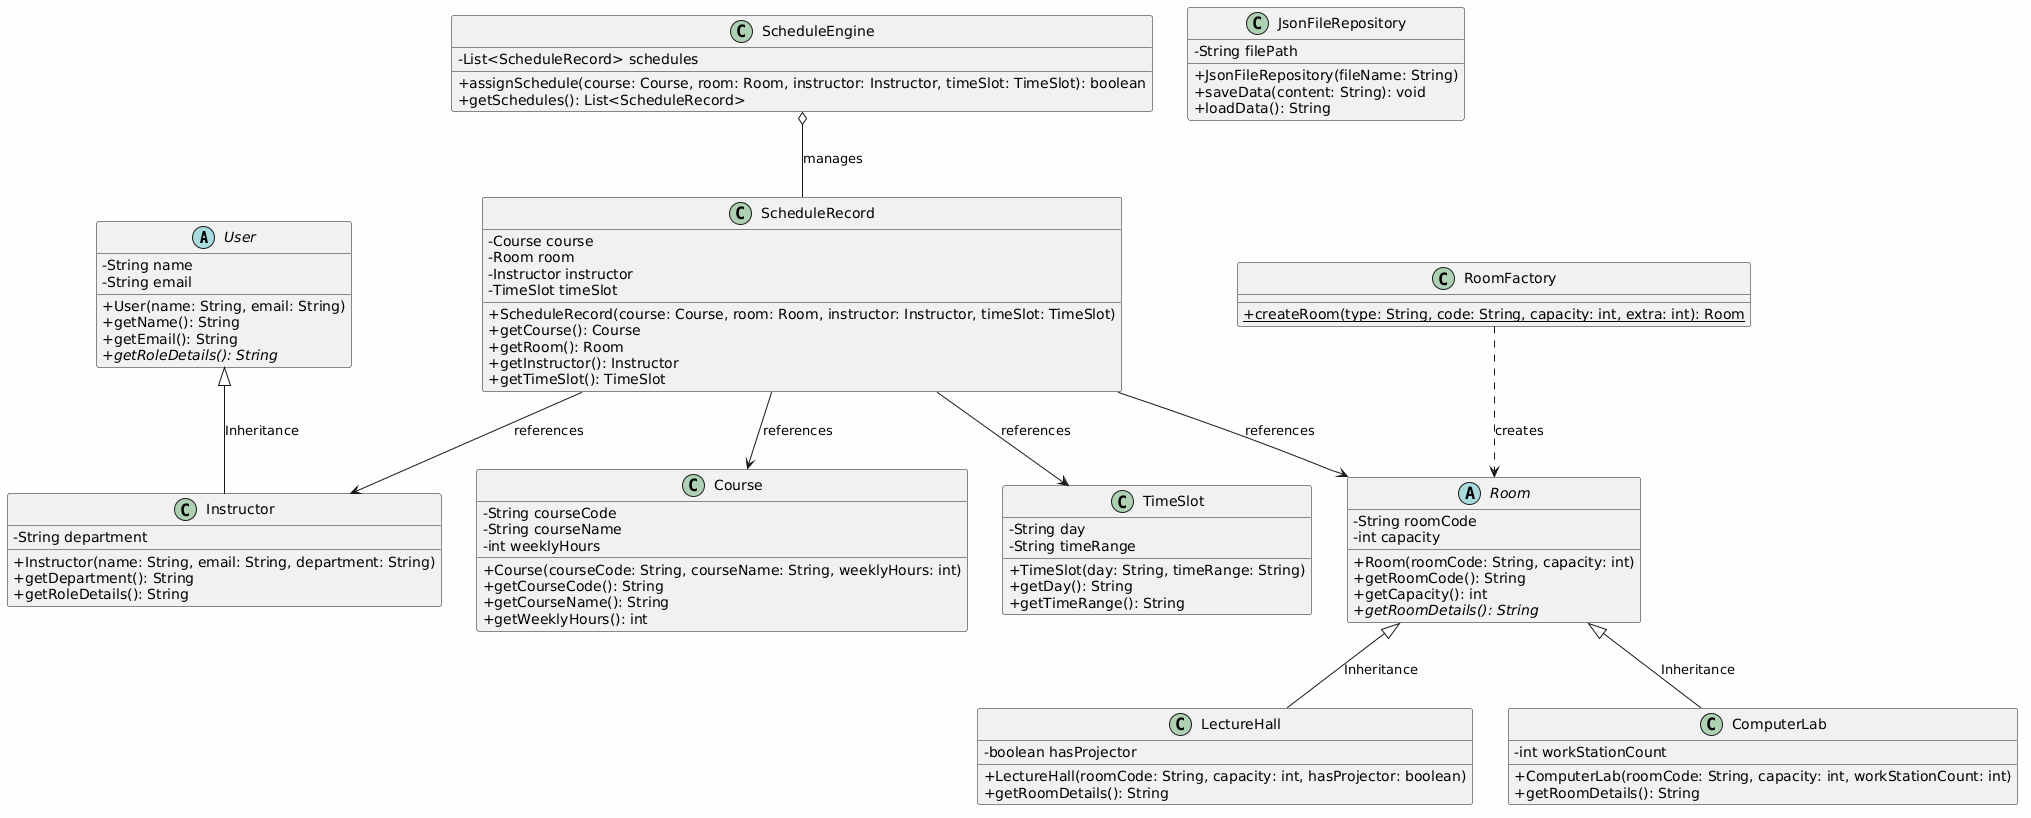

The diagram above was rendered by PlantUML. Its source (embedded in the PNG):
@startuml
skinparam classAttributeIconSize 0
skinparam backgroundColor #FEFEFE

abstract class User {
    - String name
    - String email
    + User(name: String, email: String)
    + getName(): String
    + getEmail(): String
    {abstract} + getRoleDetails(): String
}

class Instructor {
    - String department
    + Instructor(name: String, email: String, department: String)
    + getDepartment(): String
    + getRoleDetails(): String
}

abstract class Room {
    - String roomCode
    - int capacity
    + Room(roomCode: String, capacity: int)
    + getRoomCode(): String
    + getCapacity(): int
    {abstract} + getRoomDetails(): String
}

class LectureHall {
    - boolean hasProjector
    + LectureHall(roomCode: String, capacity: int, hasProjector: boolean)
    + getRoomDetails(): String
}

class ComputerLab {
    - int workStationCount
    + ComputerLab(roomCode: String, capacity: int, workStationCount: int)
    + getRoomDetails(): String
}

class Course {
    - String courseCode
    - String courseName
    - int weeklyHours
    + Course(courseCode: String, courseName: String, weeklyHours: int)
    + getCourseCode(): String
    + getCourseName(): String
    + getWeeklyHours(): int
}

class TimeSlot {
    - String day
    - String timeRange
    + TimeSlot(day: String, timeRange: String)
    + getDay(): String
    + getTimeRange(): String
}

class ScheduleRecord {
    - Course course
    - Room room
    - Instructor instructor
    - TimeSlot timeSlot
    + ScheduleRecord(course: Course, room: Room, instructor: Instructor, timeSlot: TimeSlot)
    + getCourse(): Course
    + getRoom(): Room
    + getInstructor(): Instructor
    + getTimeSlot(): TimeSlot
}

class RoomFactory {
    {static} + createRoom(type: String, code: String, capacity: int, extra: int): Room
}

class JsonFileRepository {
    - String filePath
    + JsonFileRepository(fileName: String)
    + saveData(content: String): void
    + loadData(): String
}

class ScheduleEngine {
    - List<ScheduleRecord> schedules
    + assignSchedule(course: Course, room: Room, instructor: Instructor, timeSlot: TimeSlot): boolean
    + getSchedules(): List<ScheduleRecord>
}

User <|-- Instructor : Inheritance
Room <|-- LectureHall : Inheritance
Room <|-- ComputerLab : Inheritance

ScheduleRecord --> Course : references
ScheduleRecord --> Room : references
ScheduleRecord --> Instructor : references
ScheduleRecord --> TimeSlot : references

ScheduleEngine o-- ScheduleRecord : manages
RoomFactory ..> Room : creates
@enduml